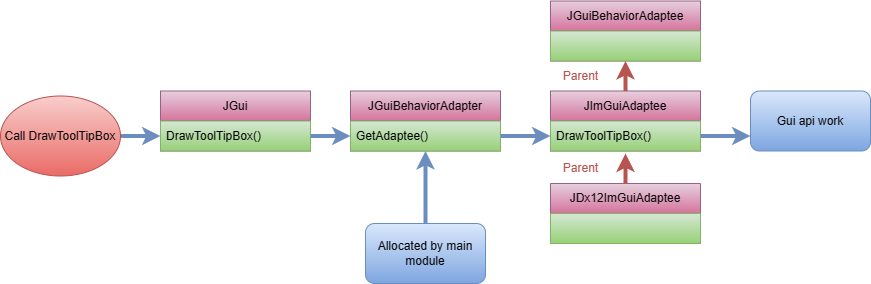

The diagram above was exported from draw.io. Its source (the exported page's mxGraphModel, read from the mxfile embedded in the PNG):
<mxGraphModel dx="1386" dy="785" grid="1" gridSize="10" guides="1" tooltips="1" connect="1" arrows="1" fold="1" page="1" pageScale="1" pageWidth="827" pageHeight="1169" math="0" shadow="0">
  <root>
    <mxCell id="0" />
    <mxCell id="1" parent="0" />
    <mxCell id="W5xQR0D9hcLsIQ4O0QPD-1" value="JGui" style="swimlane;fontStyle=0;childLayout=stackLayout;horizontal=1;startSize=30;horizontalStack=0;resizeParent=1;resizeParentMax=0;resizeLast=0;collapsible=1;marginBottom=0;whiteSpace=wrap;html=1;fillColor=#e6d0de;gradientColor=#d5739d;strokeColor=#996185;" parent="1" vertex="1">
      <mxGeometry x="180" y="167.5" width="150" height="60" as="geometry" />
    </mxCell>
    <mxCell id="W5xQR0D9hcLsIQ4O0QPD-2" value="&lt;span style=&quot;text-align: center;&quot;&gt;DrawToolTipBox()&lt;/span&gt;" style="text;strokeColor=#82b366;fillColor=#d5e8d4;align=left;verticalAlign=middle;spacingLeft=4;spacingRight=4;overflow=hidden;points=[[0,0.5],[1,0.5]];portConstraint=eastwest;rotatable=0;whiteSpace=wrap;html=1;gradientColor=#97d077;" parent="W5xQR0D9hcLsIQ4O0QPD-1" vertex="1">
      <mxGeometry y="30" width="150" height="30" as="geometry" />
    </mxCell>
    <mxCell id="W5xQR0D9hcLsIQ4O0QPD-11" value="" style="endArrow=classic;html=1;rounded=0;exitX=1;exitY=0.5;exitDx=0;exitDy=0;strokeWidth=4;strokeColor=#6c8ebf;fillColor=#dae8fc;gradientColor=#7ea6e0;entryX=0;entryY=0.5;entryDx=0;entryDy=0;" parent="1" source="W5xQR0D9hcLsIQ4O0QPD-13" target="W5xQR0D9hcLsIQ4O0QPD-2" edge="1">
      <mxGeometry width="50" height="50" relative="1" as="geometry">
        <mxPoint x="615" y="547.5" as="sourcePoint" />
        <mxPoint x="340" y="547.5" as="targetPoint" />
      </mxGeometry>
    </mxCell>
    <mxCell id="W5xQR0D9hcLsIQ4O0QPD-12" value="" style="endArrow=classic;html=1;rounded=0;strokeWidth=4;strokeColor=#6c8ebf;fillColor=#dae8fc;gradientColor=#7ea6e0;exitX=1;exitY=0.5;exitDx=0;exitDy=0;" parent="1" source="W5xQR0D9hcLsIQ4O0QPD-2" target="W5xQR0D9hcLsIQ4O0QPD-34" edge="1">
      <mxGeometry width="50" height="50" relative="1" as="geometry">
        <mxPoint x="220" y="427.5" as="sourcePoint" />
        <mxPoint x="300" y="427.5" as="targetPoint" />
      </mxGeometry>
    </mxCell>
    <mxCell id="W5xQR0D9hcLsIQ4O0QPD-13" value="Call DrawToolTipBox" style="ellipse;whiteSpace=wrap;html=1;fillColor=#f8cecc;strokeColor=#b85450;gradientColor=#ea6b66;" parent="1" vertex="1">
      <mxGeometry x="20" y="172.5" width="120" height="80" as="geometry" />
    </mxCell>
    <mxCell id="W5xQR0D9hcLsIQ4O0QPD-33" value="JGuiBehaviorAdapter" style="swimlane;fontStyle=0;childLayout=stackLayout;horizontal=1;startSize=30;horizontalStack=0;resizeParent=1;resizeParentMax=0;resizeLast=0;collapsible=1;marginBottom=0;whiteSpace=wrap;html=1;fillColor=#e6d0de;gradientColor=#d5739d;strokeColor=#996185;" parent="1" vertex="1">
      <mxGeometry x="370" y="167.5" width="150" height="60" as="geometry" />
    </mxCell>
    <mxCell id="W5xQR0D9hcLsIQ4O0QPD-34" value="&lt;span style=&quot;text-align: center;&quot;&gt;GetAdaptee()&lt;/span&gt;" style="text;strokeColor=#82b366;fillColor=#d5e8d4;align=left;verticalAlign=middle;spacingLeft=4;spacingRight=4;overflow=hidden;points=[[0,0.5],[1,0.5]];portConstraint=eastwest;rotatable=0;whiteSpace=wrap;html=1;gradientColor=#97d077;" parent="W5xQR0D9hcLsIQ4O0QPD-33" vertex="1">
      <mxGeometry y="30" width="150" height="30" as="geometry" />
    </mxCell>
    <mxCell id="W5xQR0D9hcLsIQ4O0QPD-35" value="JGuiBehaviorAdaptee" style="swimlane;fontStyle=0;childLayout=stackLayout;horizontal=1;startSize=30;horizontalStack=0;resizeParent=1;resizeParentMax=0;resizeLast=0;collapsible=1;marginBottom=0;whiteSpace=wrap;html=1;fillColor=#e6d0de;gradientColor=#d5739d;strokeColor=#996185;" parent="1" vertex="1">
      <mxGeometry x="570" y="77.5" width="150" height="60" as="geometry" />
    </mxCell>
    <mxCell id="W5xQR0D9hcLsIQ4O0QPD-36" value="" style="text;strokeColor=#82b366;fillColor=#d5e8d4;align=left;verticalAlign=middle;spacingLeft=4;spacingRight=4;overflow=hidden;points=[[0,0.5],[1,0.5]];portConstraint=eastwest;rotatable=0;whiteSpace=wrap;html=1;gradientColor=#97d077;" parent="W5xQR0D9hcLsIQ4O0QPD-35" vertex="1">
      <mxGeometry y="30" width="150" height="30" as="geometry" />
    </mxCell>
    <mxCell id="W5xQR0D9hcLsIQ4O0QPD-40" value="JImGuiAdaptee" style="swimlane;fontStyle=0;childLayout=stackLayout;horizontal=1;startSize=30;horizontalStack=0;resizeParent=1;resizeParentMax=0;resizeLast=0;collapsible=1;marginBottom=0;whiteSpace=wrap;html=1;fillColor=#e6d0de;gradientColor=#d5739d;strokeColor=#996185;" parent="1" vertex="1">
      <mxGeometry x="570" y="167.5" width="150" height="60" as="geometry" />
    </mxCell>
    <mxCell id="W5xQR0D9hcLsIQ4O0QPD-41" value="&lt;span style=&quot;text-align: center;&quot;&gt;DrawToolTipBox()&lt;/span&gt;" style="text;strokeColor=#82b366;fillColor=#d5e8d4;align=left;verticalAlign=middle;spacingLeft=4;spacingRight=4;overflow=hidden;points=[[0,0.5],[1,0.5]];portConstraint=eastwest;rotatable=0;whiteSpace=wrap;html=1;gradientColor=#97d077;" parent="W5xQR0D9hcLsIQ4O0QPD-40" vertex="1">
      <mxGeometry y="30" width="150" height="30" as="geometry" />
    </mxCell>
    <mxCell id="W5xQR0D9hcLsIQ4O0QPD-42" value="JDx12ImGuiAdaptee" style="swimlane;fontStyle=0;childLayout=stackLayout;horizontal=1;startSize=30;horizontalStack=0;resizeParent=1;resizeParentMax=0;resizeLast=0;collapsible=1;marginBottom=0;whiteSpace=wrap;html=1;fillColor=#e6d0de;gradientColor=#d5739d;strokeColor=#996185;" parent="1" vertex="1">
      <mxGeometry x="570" y="260" width="150" height="60" as="geometry" />
    </mxCell>
    <mxCell id="W5xQR0D9hcLsIQ4O0QPD-43" value="" style="text;strokeColor=#82b366;fillColor=#d5e8d4;align=left;verticalAlign=middle;spacingLeft=4;spacingRight=4;overflow=hidden;points=[[0,0.5],[1,0.5]];portConstraint=eastwest;rotatable=0;whiteSpace=wrap;html=1;gradientColor=#97d077;" parent="W5xQR0D9hcLsIQ4O0QPD-42" vertex="1">
      <mxGeometry y="30" width="150" height="30" as="geometry" />
    </mxCell>
    <mxCell id="W5xQR0D9hcLsIQ4O0QPD-44" value="" style="endArrow=classic;html=1;rounded=0;strokeWidth=4;strokeColor=#6c8ebf;fillColor=#dae8fc;gradientColor=#7ea6e0;exitX=1;exitY=0.5;exitDx=0;exitDy=0;entryX=0;entryY=0.5;entryDx=0;entryDy=0;" parent="1" source="W5xQR0D9hcLsIQ4O0QPD-34" target="W5xQR0D9hcLsIQ4O0QPD-41" edge="1">
      <mxGeometry width="50" height="50" relative="1" as="geometry">
        <mxPoint x="340" y="223" as="sourcePoint" />
        <mxPoint x="380" y="223" as="targetPoint" />
      </mxGeometry>
    </mxCell>
    <mxCell id="W5xQR0D9hcLsIQ4O0QPD-46" value="Allocated by main module" style="rounded=1;whiteSpace=wrap;html=1;fillColor=#dae8fc;gradientColor=#7ea6e0;strokeColor=#6c8ebf;" parent="1" vertex="1">
      <mxGeometry x="385" y="300" width="120" height="60" as="geometry" />
    </mxCell>
    <mxCell id="W5xQR0D9hcLsIQ4O0QPD-47" value="" style="endArrow=classic;html=1;rounded=0;exitX=0.5;exitY=0;exitDx=0;exitDy=0;strokeWidth=4;strokeColor=#6c8ebf;fillColor=#dae8fc;gradientColor=#7ea6e0;entryX=0.5;entryY=1;entryDx=0;entryDy=0;" parent="1" source="W5xQR0D9hcLsIQ4O0QPD-46" target="W5xQR0D9hcLsIQ4O0QPD-33" edge="1">
      <mxGeometry width="50" height="50" relative="1" as="geometry">
        <mxPoint x="150" y="223" as="sourcePoint" />
        <mxPoint x="190" y="223" as="targetPoint" />
      </mxGeometry>
    </mxCell>
    <mxCell id="W5xQR0D9hcLsIQ4O0QPD-48" value="" style="endArrow=classic;html=1;rounded=0;strokeWidth=4;strokeColor=#6c8ebf;fillColor=#dae8fc;gradientColor=#7ea6e0;exitX=1;exitY=0.5;exitDx=0;exitDy=0;entryX=0;entryY=0.75;entryDx=0;entryDy=0;" parent="1" source="W5xQR0D9hcLsIQ4O0QPD-41" target="W5xQR0D9hcLsIQ4O0QPD-51" edge="1">
      <mxGeometry width="50" height="50" relative="1" as="geometry">
        <mxPoint x="530" y="223" as="sourcePoint" />
        <mxPoint x="770" y="213" as="targetPoint" />
      </mxGeometry>
    </mxCell>
    <mxCell id="W5xQR0D9hcLsIQ4O0QPD-51" value="Gui api work" style="rounded=1;whiteSpace=wrap;html=1;fillColor=#dae8fc;gradientColor=#7ea6e0;strokeColor=#6c8ebf;" parent="1" vertex="1">
      <mxGeometry x="770" y="167.5" width="120" height="60" as="geometry" />
    </mxCell>
    <mxCell id="W5xQR0D9hcLsIQ4O0QPD-52" value="" style="endArrow=classic;html=1;rounded=0;strokeWidth=4;strokeColor=#B85450;fillColor=#e6d0de;gradientColor=#d5739d;exitX=0.5;exitY=0;exitDx=0;exitDy=0;" parent="1" source="W5xQR0D9hcLsIQ4O0QPD-42" edge="1">
      <mxGeometry width="50" height="50" relative="1" as="geometry">
        <mxPoint x="644.76" y="260" as="sourcePoint" />
        <mxPoint x="645" y="230" as="targetPoint" />
      </mxGeometry>
    </mxCell>
    <mxCell id="W5xQR0D9hcLsIQ4O0QPD-53" value="&lt;font color=&quot;#b85450&quot;&gt;Parent&lt;/font&gt;" style="text;html=1;align=center;verticalAlign=middle;resizable=0;points=[];autosize=1;strokeColor=none;fillColor=none;fontColor=#CC00CC;" parent="1" vertex="1">
      <mxGeometry x="570" y="230" width="60" height="30" as="geometry" />
    </mxCell>
    <mxCell id="W5xQR0D9hcLsIQ4O0QPD-54" value="" style="endArrow=classic;html=1;rounded=0;strokeWidth=4;strokeColor=#B85450;fillColor=#e6d0de;gradientColor=#d5739d;exitX=0.5;exitY=0;exitDx=0;exitDy=0;" parent="1" source="W5xQR0D9hcLsIQ4O0QPD-40" target="W5xQR0D9hcLsIQ4O0QPD-36" edge="1">
      <mxGeometry width="50" height="50" relative="1" as="geometry">
        <mxPoint x="655" y="270" as="sourcePoint" />
        <mxPoint x="655" y="240" as="targetPoint" />
      </mxGeometry>
    </mxCell>
    <mxCell id="W5xQR0D9hcLsIQ4O0QPD-55" value="&lt;font color=&quot;#b85450&quot;&gt;Parent&lt;/font&gt;" style="text;html=1;align=center;verticalAlign=middle;resizable=0;points=[];autosize=1;strokeColor=none;fillColor=none;fontColor=#CC00CC;" parent="1" vertex="1">
      <mxGeometry x="570" y="137.5" width="60" height="30" as="geometry" />
    </mxCell>
  </root>
</mxGraphModel>